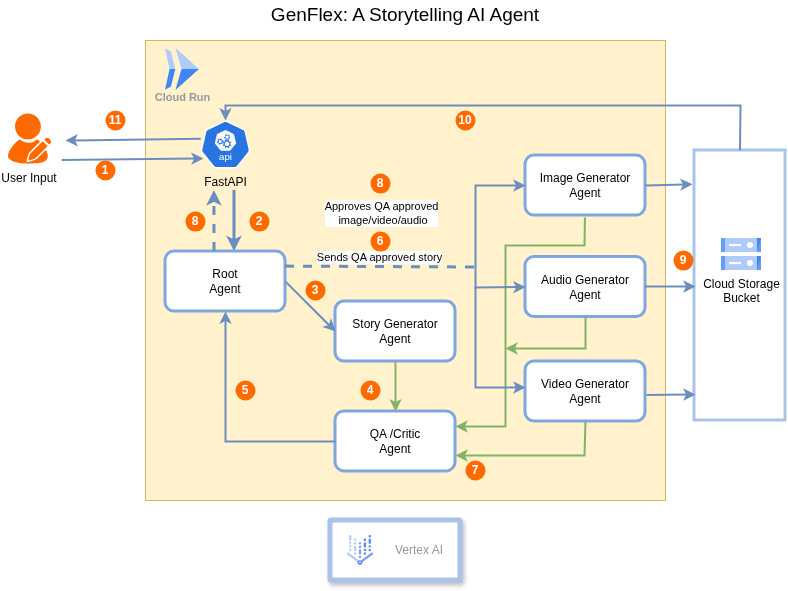

The diagram above was exported from draw.io. Its source (the exported page's mxGraphModel, read from the mxfile embedded in the PNG):
<mxGraphModel dx="846" dy="624" grid="1" gridSize="10" guides="1" tooltips="1" connect="1" arrows="1" fold="1" page="1" pageScale="1" pageWidth="850" pageHeight="1100" math="0" shadow="0">
  <root>
    <mxCell id="0" />
    <mxCell id="1" parent="0" />
    <mxCell id="7tlsJtjZ-6G8gsLsvvys-17" parent="1" style="rounded=0;whiteSpace=wrap;html=1;strokeColor=#A9C4EB;strokeWidth=3;" value="" vertex="1">
      <mxGeometry height="270" width="91" x="749" y="170" as="geometry" />
    </mxCell>
    <mxCell id="PPVIpqjaJkU0AJfdgCSV-14" parent="1" style="rounded=0;whiteSpace=wrap;html=1;fillColor=#fff2cc;strokeColor=#d6b656;" value="" vertex="1">
      <mxGeometry height="460" width="520" x="200" y="60" as="geometry" />
    </mxCell>
    <mxCell id="PPVIpqjaJkU0AJfdgCSV-2" parent="1" style="points=[];aspect=fixed;html=1;align=center;shadow=0;dashed=0;fillColor=#FF6A00;strokeColor=none;shape=mxgraph.alibaba_cloud.user_feedback_02;" value="" vertex="1">
      <mxGeometry height="50.099999999999994" width="43.199999999999996" x="62.400000000000006" y="133" as="geometry" />
    </mxCell>
    <mxCell id="PPVIpqjaJkU0AJfdgCSV-3" parent="1" style="text;html=1;whiteSpace=wrap;strokeColor=none;fillColor=none;align=center;verticalAlign=middle;rounded=0;" value="User Input" vertex="1">
      <mxGeometry height="30" width="60" x="54" y="183.1" as="geometry" />
    </mxCell>
    <mxCell id="PPVIpqjaJkU0AJfdgCSV-5" parent="1" style="rounded=1;whiteSpace=wrap;html=1;strokeColor=#7EA6E0;strokeWidth=3;" value="Story Generator&lt;div&gt;Agent&lt;/div&gt;" vertex="1">
      <mxGeometry height="60" width="120" x="390" y="321" as="geometry" />
    </mxCell>
    <mxCell id="PPVIpqjaJkU0AJfdgCSV-8" parent="1" style="rounded=1;whiteSpace=wrap;html=1;strokeColor=#7EA6E0;strokeWidth=3;" value="QA /Critic&lt;div&gt;Agent&lt;/div&gt;" vertex="1">
      <mxGeometry height="60" width="120" x="390" y="430.9" as="geometry" />
    </mxCell>
    <mxCell id="PPVIpqjaJkU0AJfdgCSV-9" parent="1" style="rounded=1;whiteSpace=wrap;html=1;strokeColor=#7EA6E0;strokeWidth=3;" value="Root&lt;div&gt;Agent&lt;/div&gt;" vertex="1">
      <mxGeometry height="60" width="120" x="220" y="271.1" as="geometry" />
    </mxCell>
    <mxCell id="PPVIpqjaJkU0AJfdgCSV-10" parent="1" style="aspect=fixed;sketch=0;html=1;dashed=0;whitespace=wrap;verticalLabelPosition=bottom;verticalAlign=top;fillColor=#2875E2;strokeColor=#ffffff;points=[[0.005,0.63,0],[0.1,0.2,0],[0.9,0.2,0],[0.5,0,0],[0.995,0.63,0],[0.72,0.99,0],[0.5,1,0],[0.28,0.99,0]];shape=mxgraph.kubernetes.icon2;kubernetesLabel=1;prIcon=api" value="FastAPI" vertex="1">
      <mxGeometry height="48" width="50" x="255" y="140" as="geometry" />
    </mxCell>
    <mxCell id="PPVIpqjaJkU0AJfdgCSV-11" parent="1" style="sketch=0;html=1;verticalAlign=top;labelPosition=center;verticalLabelPosition=bottom;align=center;spacingTop=-6;fontSize=11;fontStyle=1;fontColor=#999999;shape=image;aspect=fixed;imageAspect=0;image=data:image/svg+xml,(base64 omitted: 656 chars);" value="Cloud Run" vertex="1">
      <mxGeometry height="42" width="34" x="220" y="68" as="geometry" />
    </mxCell>
    <mxCell id="PPVIpqjaJkU0AJfdgCSV-16" edge="1" parent="1" source="PPVIpqjaJkU0AJfdgCSV-9" style="endArrow=classic;html=1;rounded=0;exitX=1;exitY=0.5;exitDx=0;exitDy=0;entryX=0;entryY=0.5;entryDx=0;entryDy=0;strokeWidth=2;fillColor=#dae8fc;strokeColor=#6c8ebf;" target="PPVIpqjaJkU0AJfdgCSV-5" value="">
      <mxGeometry height="50" relative="1" width="50" as="geometry">
        <mxPoint x="340" y="361" as="sourcePoint" />
        <mxPoint x="390" y="311" as="targetPoint" />
      </mxGeometry>
    </mxCell>
    <mxCell id="PPVIpqjaJkU0AJfdgCSV-17" edge="1" parent="1" source="PPVIpqjaJkU0AJfdgCSV-5" style="endArrow=classic;html=1;rounded=0;exitX=0.5;exitY=1;exitDx=0;exitDy=0;entryX=0.5;entryY=0;entryDx=0;entryDy=0;strokeWidth=2;fillColor=#d5e8d4;strokeColor=#82b366;" target="PPVIpqjaJkU0AJfdgCSV-8" value="">
      <mxGeometry height="50" relative="1" width="50" as="geometry">
        <mxPoint x="340" y="286.9" as="sourcePoint" />
        <mxPoint x="400" y="286.9" as="targetPoint" />
      </mxGeometry>
    </mxCell>
    <mxCell id="7tlsJtjZ-6G8gsLsvvys-1" edge="1" parent="1" source="PPVIpqjaJkU0AJfdgCSV-8" style="endArrow=classic;html=1;rounded=0;exitX=0;exitY=0.5;exitDx=0;exitDy=0;entryX=0.5;entryY=1;entryDx=0;entryDy=0;strokeWidth=2;fillColor=#dae8fc;strokeColor=#6c8ebf;" target="PPVIpqjaJkU0AJfdgCSV-9" value="">
      <mxGeometry height="50" relative="1" width="50" as="geometry">
        <Array as="points">
          <mxPoint x="280" y="461" />
        </Array>
        <mxPoint x="440" y="411" as="sourcePoint" />
        <mxPoint x="440" y="461" as="targetPoint" />
      </mxGeometry>
    </mxCell>
    <mxCell id="7tlsJtjZ-6G8gsLsvvys-3" parent="1" style="rounded=1;whiteSpace=wrap;html=1;strokeColor=#7EA6E0;strokeWidth=3;" value="Image Generator&lt;div&gt;Agent&lt;/div&gt;" vertex="1">
      <mxGeometry height="60" width="120" x="580" y="175.1" as="geometry" />
    </mxCell>
    <mxCell id="7tlsJtjZ-6G8gsLsvvys-4" parent="1" style="rounded=1;whiteSpace=wrap;html=1;strokeColor=#7EA6E0;strokeWidth=3;" value="Video Generator&lt;div&gt;Agent&lt;/div&gt;" vertex="1">
      <mxGeometry height="60" width="120" x="580" y="381" as="geometry" />
    </mxCell>
    <mxCell id="7tlsJtjZ-6G8gsLsvvys-6" edge="1" parent="1" style="endArrow=classic;html=1;rounded=0;entryX=0.005;entryY=0.63;entryDx=0;entryDy=0;fillColor=#dae8fc;strokeColor=#6c8ebf;strokeWidth=2;entryPerimeter=0;exitX=1.044;exitY=0.633;exitDx=0;exitDy=0;exitPerimeter=0;" value="">
      <mxGeometry height="50" relative="1" width="50" as="geometry">
        <mxPoint x="116.25080000000003" y="179.4733" as="sourcePoint" />
        <mxPoint x="258" y="178.0000000000001" as="targetPoint" />
      </mxGeometry>
    </mxCell>
    <mxCell id="7tlsJtjZ-6G8gsLsvvys-11" edge="1" parent="1" source="PPVIpqjaJkU0AJfdgCSV-9" style="endArrow=none;html=1;rounded=0;exitX=1;exitY=0.25;exitDx=0;exitDy=0;fillColor=#dae8fc;strokeColor=#6c8ebf;strokeWidth=3;dashed=1;" value="">
      <mxGeometry height="50" relative="1" width="50" as="geometry">
        <mxPoint x="540" y="337" as="sourcePoint" />
        <mxPoint x="530" y="287" as="targetPoint" />
      </mxGeometry>
    </mxCell>
    <mxCell id="7tlsJtjZ-6G8gsLsvvys-12" connectable="0" parent="7tlsJtjZ-6G8gsLsvvys-11" style="edgeLabel;html=1;align=center;verticalAlign=middle;resizable=0;points=[];" value="Sends QA approved story" vertex="1">
      <mxGeometry relative="1" x="-0.2892" y="5" as="geometry">
        <mxPoint x="26" y="-5" as="offset" />
      </mxGeometry>
    </mxCell>
    <mxCell id="7tlsJtjZ-6G8gsLsvvys-14" edge="1" parent="1" style="endArrow=classic;html=1;rounded=0;entryX=0.5;entryY=0;entryDx=0;entryDy=0;fillColor=#dae8fc;strokeColor=#6c8ebf;strokeWidth=3;" value="">
      <mxGeometry height="50" relative="1" width="50" as="geometry">
        <mxPoint x="289" y="210" as="sourcePoint" />
        <mxPoint x="289" y="271.1" as="targetPoint" />
      </mxGeometry>
    </mxCell>
    <mxCell id="7tlsJtjZ-6G8gsLsvvys-16" parent="1" style="editableCssRules=.*;html=1;shape=image;verticalLabelPosition=bottom;labelBackgroundColor=#ffffff;verticalAlign=top;aspect=fixed;imageAspect=0;image=data:image/svg+xml,(base64 omitted: 1124 chars);" value="Cloud Storage&lt;div&gt;Bucket&lt;/div&gt;" vertex="1">
      <mxGeometry height="32" width="40" x="776" y="258.1" as="geometry" />
    </mxCell>
    <mxCell id="7tlsJtjZ-6G8gsLsvvys-19" edge="1" parent="1" source="7tlsJtjZ-6G8gsLsvvys-3" style="endArrow=classic;html=1;rounded=0;entryX=-0.022;entryY=0.125;entryDx=0;entryDy=0;strokeWidth=2;fillColor=#dae8fc;strokeColor=#6c8ebf;entryPerimeter=0;exitX=1;exitY=0.5;exitDx=0;exitDy=0;" target="7tlsJtjZ-6G8gsLsvvys-17" value="">
      <mxGeometry height="50" relative="1" width="50" as="geometry">
        <mxPoint x="530" y="325" as="sourcePoint" />
        <mxPoint x="590" y="270" as="targetPoint" />
      </mxGeometry>
    </mxCell>
    <mxCell id="7tlsJtjZ-6G8gsLsvvys-20" edge="1" parent="1" style="endArrow=classic;html=1;rounded=0;strokeWidth=2;fillColor=#dae8fc;strokeColor=#6c8ebf;exitX=1;exitY=0.5;exitDx=0;exitDy=0;" value="">
      <mxGeometry height="50" relative="1" width="50" as="geometry">
        <mxPoint x="701" y="414.44" as="sourcePoint" />
        <mxPoint x="750" y="414" as="targetPoint" />
      </mxGeometry>
    </mxCell>
    <mxCell id="7tlsJtjZ-6G8gsLsvvys-21" edge="1" parent="1" source="7tlsJtjZ-6G8gsLsvvys-17" style="endArrow=classic;html=1;rounded=0;entryX=0.5;entryY=0;entryDx=0;entryDy=0;entryPerimeter=0;exitX=0.5;exitY=0;exitDx=0;exitDy=0;fillColor=#dae8fc;strokeColor=#6c8ebf;strokeWidth=2;" target="PPVIpqjaJkU0AJfdgCSV-10" value="">
      <mxGeometry height="50" relative="1" width="50" as="geometry">
        <Array as="points">
          <mxPoint x="795" y="125" />
          <mxPoint x="280" y="125" />
        </Array>
        <mxPoint x="814.25" y="155.5" as="sourcePoint" />
        <mxPoint x="304.0000000000002" y="124.74000000000012" as="targetPoint" />
      </mxGeometry>
    </mxCell>
    <mxCell id="7tlsJtjZ-6G8gsLsvvys-22" edge="1" parent="1" style="endArrow=classic;html=1;rounded=0;fillColor=#dae8fc;strokeColor=#6c8ebf;strokeWidth=2;exitX=0.005;exitY=0.63;exitDx=0;exitDy=0;exitPerimeter=0;" value="">
      <mxGeometry height="50" relative="1" width="50" as="geometry">
        <mxPoint x="255.25" y="158.24000000000012" as="sourcePoint" />
        <mxPoint x="120" y="160" as="targetPoint" />
      </mxGeometry>
    </mxCell>
    <mxCell id="7tlsJtjZ-6G8gsLsvvys-24" parent="1" style="ellipse;whiteSpace=wrap;html=1;aspect=fixed;rotation=0;gradientColor=#FF6A00;strokeColor=none;gradientDirection=east;fillColor=#FF6A00;rounded=0;pointerEvents=0;fontFamily=Helvetica;fontSize=12;fontColor=#FFFFFF;spacingTop=4;spacingBottom=4;spacingLeft=4;spacingRight=4;points=[];fontStyle=1;strokeWidth=0;" value="1" vertex="1">
      <mxGeometry height="20" width="20" x="150" y="180" as="geometry" />
    </mxCell>
    <mxCell id="7tlsJtjZ-6G8gsLsvvys-26" parent="1" style="ellipse;whiteSpace=wrap;html=1;aspect=fixed;rotation=0;gradientColor=#FF6A00;strokeColor=none;gradientDirection=east;fillColor=#FF6A00;rounded=0;pointerEvents=0;fontFamily=Helvetica;fontSize=12;fontColor=#FFFFFF;spacingTop=4;spacingBottom=4;spacingLeft=4;spacingRight=4;points=[];fontStyle=1;strokeWidth=0;" value="2" vertex="1">
      <mxGeometry height="20" width="20" x="304" y="231.1" as="geometry" />
    </mxCell>
    <mxCell id="7tlsJtjZ-6G8gsLsvvys-27" parent="1" style="ellipse;whiteSpace=wrap;html=1;aspect=fixed;rotation=0;gradientColor=#FF6A00;strokeColor=none;gradientDirection=east;fillColor=#FF6A00;rounded=0;pointerEvents=0;fontFamily=Helvetica;fontSize=12;fontColor=#FFFFFF;spacingTop=4;spacingBottom=4;spacingLeft=4;spacingRight=4;points=[];fontStyle=1;strokeWidth=0;" value="4" vertex="1">
      <mxGeometry height="20" width="20" x="415" y="400" as="geometry" />
    </mxCell>
    <mxCell id="7tlsJtjZ-6G8gsLsvvys-28" parent="1" style="ellipse;whiteSpace=wrap;html=1;aspect=fixed;rotation=0;gradientColor=#FF6A00;strokeColor=none;gradientDirection=east;fillColor=#FF6A00;rounded=0;pointerEvents=0;fontFamily=Helvetica;fontSize=12;fontColor=#FFFFFF;spacingTop=4;spacingBottom=4;spacingLeft=4;spacingRight=4;points=[];fontStyle=1;strokeWidth=0;" value="3" vertex="1">
      <mxGeometry height="20" width="20" x="360" y="300" as="geometry" />
    </mxCell>
    <mxCell id="7tlsJtjZ-6G8gsLsvvys-29" parent="1" style="ellipse;whiteSpace=wrap;html=1;aspect=fixed;rotation=0;gradientColor=#FF6A00;strokeColor=none;gradientDirection=east;fillColor=#FF6A00;rounded=0;pointerEvents=0;fontFamily=Helvetica;fontSize=12;fontColor=#FFFFFF;spacingTop=4;spacingBottom=4;spacingLeft=4;spacingRight=4;points=[];fontStyle=1;strokeWidth=0;" value="6" vertex="1">
      <mxGeometry height="20" width="20" x="425" y="251.1" as="geometry" />
    </mxCell>
    <mxCell id="7tlsJtjZ-6G8gsLsvvys-30" parent="1" style="ellipse;whiteSpace=wrap;html=1;aspect=fixed;rotation=0;gradientColor=#FF6A00;strokeColor=none;gradientDirection=east;fillColor=#FF6A00;rounded=0;pointerEvents=0;fontFamily=Helvetica;fontSize=12;fontColor=#FFFFFF;spacingTop=4;spacingBottom=4;spacingLeft=4;spacingRight=4;points=[];fontStyle=1;strokeWidth=0;" value="9" vertex="1">
      <mxGeometry height="20" width="20" x="728" y="270.1" as="geometry" />
    </mxCell>
    <mxCell id="7tlsJtjZ-6G8gsLsvvys-32" parent="1" style="ellipse;whiteSpace=wrap;html=1;aspect=fixed;rotation=0;gradientColor=#FF6A00;strokeColor=none;gradientDirection=east;fillColor=#FF6A00;rounded=0;pointerEvents=0;fontFamily=Helvetica;fontSize=12;fontColor=#FFFFFF;spacingTop=4;spacingBottom=4;spacingLeft=4;spacingRight=4;points=[];fontStyle=1;strokeWidth=0;" value="10" vertex="1">
      <mxGeometry height="20" width="20" x="510" y="130" as="geometry" />
    </mxCell>
    <mxCell id="7tlsJtjZ-6G8gsLsvvys-33" parent="1" style="ellipse;whiteSpace=wrap;html=1;aspect=fixed;rotation=0;gradientColor=#FF6A00;strokeColor=none;gradientDirection=east;fillColor=#FF6A00;rounded=0;pointerEvents=0;fontFamily=Helvetica;fontSize=12;fontColor=#FFFFFF;spacingTop=4;spacingBottom=4;spacingLeft=4;spacingRight=4;points=[];fontStyle=1;strokeWidth=0;" value="11" vertex="1">
      <mxGeometry height="20" width="20" x="160" y="130" as="geometry" />
    </mxCell>
    <mxCell id="7tlsJtjZ-6G8gsLsvvys-34" parent="1" style="ellipse;whiteSpace=wrap;html=1;aspect=fixed;rotation=0;gradientColor=#FF6A00;strokeColor=none;gradientDirection=east;fillColor=#FF6A00;rounded=0;pointerEvents=0;fontFamily=Helvetica;fontSize=12;fontColor=#FFFFFF;spacingTop=4;spacingBottom=4;spacingLeft=4;spacingRight=4;points=[];fontStyle=1;strokeWidth=0;" value="5" vertex="1">
      <mxGeometry height="20" width="20" x="290" y="400" as="geometry" />
    </mxCell>
    <mxCell id="7tlsJtjZ-6G8gsLsvvys-35" edge="1" parent="1" source="7tlsJtjZ-6G8gsLsvvys-4" style="endArrow=classic;html=1;rounded=0;exitX=0.5;exitY=1;exitDx=0;exitDy=0;entryX=1;entryY=0.5;entryDx=0;entryDy=0;strokeWidth=2;fillColor=#d5e8d4;strokeColor=#82b366;" value="">
      <mxGeometry height="50" relative="1" width="50" as="geometry">
        <Array as="points">
          <mxPoint x="639" y="475" />
        </Array>
        <mxPoint x="639.44" y="394.9" as="sourcePoint" />
        <mxPoint x="510" y="474.9" as="targetPoint" />
      </mxGeometry>
    </mxCell>
    <mxCell id="7tlsJtjZ-6G8gsLsvvys-36" parent="1" style="ellipse;whiteSpace=wrap;html=1;aspect=fixed;rotation=0;gradientColor=#FF6A00;strokeColor=none;gradientDirection=east;fillColor=#FF6A00;rounded=0;pointerEvents=0;fontFamily=Helvetica;fontSize=12;fontColor=#FFFFFF;spacingTop=4;spacingBottom=4;spacingLeft=4;spacingRight=4;points=[];fontStyle=1;strokeWidth=0;" value="7" vertex="1">
      <mxGeometry height="20" width="20" x="520" y="480" as="geometry" />
    </mxCell>
    <mxCell id="7tlsJtjZ-6G8gsLsvvys-37" edge="1" parent="1" style="endArrow=classic;html=1;rounded=0;exitX=0.5;exitY=1;exitDx=0;exitDy=0;entryX=1;entryY=0.25;entryDx=0;entryDy=0;strokeWidth=2;fillColor=#d5e8d4;strokeColor=#82b366;" target="PPVIpqjaJkU0AJfdgCSV-8" value="">
      <mxGeometry height="50" relative="1" width="50" as="geometry">
        <Array as="points">
          <mxPoint x="639" y="265" />
          <mxPoint x="560" y="265" />
          <mxPoint x="560" y="446" />
        </Array>
        <mxPoint x="639.44" y="237.10000000000002" as="sourcePoint" />
        <mxPoint x="510" y="420.9" as="targetPoint" />
      </mxGeometry>
    </mxCell>
    <mxCell id="7tlsJtjZ-6G8gsLsvvys-38" parent="1" style="ellipse;whiteSpace=wrap;html=1;aspect=fixed;rotation=0;gradientColor=#FF6A00;strokeColor=none;gradientDirection=east;fillColor=#FF6A00;rounded=0;pointerEvents=0;fontFamily=Helvetica;fontSize=12;fontColor=#FFFFFF;spacingTop=4;spacingBottom=4;spacingLeft=4;spacingRight=4;points=[];fontStyle=1;strokeWidth=0;" value="8" vertex="1">
      <mxGeometry height="20" width="20" x="425" y="193.1" as="geometry" />
    </mxCell>
    <mxCell id="7tlsJtjZ-6G8gsLsvvys-39" edge="1" parent="1" style="endArrow=classic;html=1;rounded=0;entryX=0.096;entryY=0.326;entryDx=0;entryDy=0;fillColor=#dae8fc;strokeColor=#6c8ebf;strokeWidth=3;entryPerimeter=0;exitX=0.25;exitY=0;exitDx=0;exitDy=0;dashed=1;" value="">
      <mxGeometry height="50" relative="1" width="50" as="geometry">
        <mxPoint x="269" y="271.1" as="sourcePoint" />
        <mxPoint x="268.91999999999985" y="209.96000000000004" as="targetPoint" />
      </mxGeometry>
    </mxCell>
    <mxCell id="7tlsJtjZ-6G8gsLsvvys-40" connectable="0" parent="1" style="edgeLabel;html=1;align=center;verticalAlign=middle;resizable=0;points=[];" value="Approves QA approved&lt;div&gt;&amp;nbsp;image/video/audio&lt;/div&gt;" vertex="1">
      <mxGeometry x="435" y="232.1" as="geometry" />
    </mxCell>
    <mxCell id="7tlsJtjZ-6G8gsLsvvys-41" parent="1" style="ellipse;whiteSpace=wrap;html=1;aspect=fixed;rotation=0;gradientColor=#FF6A00;strokeColor=none;gradientDirection=east;fillColor=#FF6A00;rounded=0;pointerEvents=0;fontFamily=Helvetica;fontSize=12;fontColor=#FFFFFF;spacingTop=4;spacingBottom=4;spacingLeft=4;spacingRight=4;points=[];fontStyle=1;strokeWidth=0;" value="8" vertex="1">
      <mxGeometry height="20" width="20" x="240" y="231.1" as="geometry" />
    </mxCell>
    <mxCell id="7tlsJtjZ-6G8gsLsvvys-42" parent="1" style="rounded=1;whiteSpace=wrap;html=1;strokeColor=#7EA6E0;strokeWidth=3;" value="Audio Generator&lt;div&gt;Agent&lt;/div&gt;" vertex="1">
      <mxGeometry height="60" width="120" x="580" y="276.55" as="geometry" />
    </mxCell>
    <mxCell id="7tlsJtjZ-6G8gsLsvvys-46" edge="1" parent="1" style="endArrow=classic;html=1;rounded=0;strokeWidth=2;fillColor=#dae8fc;strokeColor=#6c8ebf;exitX=1;exitY=0.5;exitDx=0;exitDy=0;" value="">
      <mxGeometry height="50" relative="1" width="50" as="geometry">
        <mxPoint x="699.5" y="305.99" as="sourcePoint" />
        <mxPoint x="750" y="306" as="targetPoint" />
      </mxGeometry>
    </mxCell>
    <mxCell id="7tlsJtjZ-6G8gsLsvvys-47" edge="1" parent="1" source="7tlsJtjZ-6G8gsLsvvys-42" style="endArrow=classic;html=1;rounded=0;exitX=0.5;exitY=1;exitDx=0;exitDy=0;entryX=1;entryY=0.5;entryDx=0;entryDy=0;strokeWidth=2;fillColor=#d5e8d4;strokeColor=#82b366;" value="">
      <mxGeometry height="50" relative="1" width="50" as="geometry">
        <Array as="points">
          <mxPoint x="640" y="368" />
        </Array>
        <mxPoint x="690" y="334" as="sourcePoint" />
        <mxPoint x="560" y="367.9" as="targetPoint" />
      </mxGeometry>
    </mxCell>
    <mxCell id="7tlsJtjZ-6G8gsLsvvys-50" edge="1" parent="1" style="endArrow=classic;html=1;rounded=0;entryX=0;entryY=0.5;entryDx=0;entryDy=0;fillColor=#dae8fc;strokeColor=#6c8ebf;strokeWidth=2;" target="7tlsJtjZ-6G8gsLsvvys-3" value="">
      <mxGeometry height="50" relative="1" width="50" as="geometry">
        <Array as="points">
          <mxPoint x="530" y="205" />
        </Array>
        <mxPoint x="530" y="290" as="sourcePoint" />
        <mxPoint x="570" y="205" as="targetPoint" />
      </mxGeometry>
    </mxCell>
    <mxCell id="7tlsJtjZ-6G8gsLsvvys-51" edge="1" parent="1" style="endArrow=classic;html=1;rounded=0;entryX=0;entryY=0.5;entryDx=0;entryDy=0;fillColor=#dae8fc;strokeColor=#6c8ebf;strokeWidth=2;" target="7tlsJtjZ-6G8gsLsvvys-42" value="">
      <mxGeometry height="50" relative="1" width="50" as="geometry">
        <Array as="points">
          <mxPoint x="530" y="307" />
        </Array>
        <mxPoint x="530" y="290" as="sourcePoint" />
        <mxPoint x="500" y="290" as="targetPoint" />
      </mxGeometry>
    </mxCell>
    <mxCell id="7tlsJtjZ-6G8gsLsvvys-52" edge="1" parent="1" style="endArrow=classic;html=1;rounded=0;entryX=0;entryY=0.5;entryDx=0;entryDy=0;fillColor=#dae8fc;strokeColor=#6c8ebf;strokeWidth=2;" value="">
      <mxGeometry height="50" relative="1" width="50" as="geometry">
        <Array as="points">
          <mxPoint x="530" y="407" />
        </Array>
        <mxPoint x="530" y="306" as="sourcePoint" />
        <mxPoint x="580" y="407" as="targetPoint" />
      </mxGeometry>
    </mxCell>
    <mxCell id="7tlsJtjZ-6G8gsLsvvys-55" parent="1" style="text;html=1;whiteSpace=wrap;strokeColor=none;fillColor=none;align=center;verticalAlign=middle;rounded=0;strokeWidth=3;fontSize=19;" value="GenFlex: A Storytelling AI Agent" vertex="1">
      <mxGeometry height="30" width="300" x="310" y="20" as="geometry" />
    </mxCell>
    <mxCell id="7tlsJtjZ-6G8gsLsvvys-56" parent="1" style="shadow=1;strokeWidth=5;rounded=1;absoluteArcSize=1;arcSize=2;strokeColor=#A9C4EB;" value="" vertex="1">
      <mxGeometry height="60" width="130" x="385" y="540" as="geometry" />
    </mxCell>
    <mxCell id="7tlsJtjZ-6G8gsLsvvys-57" parent="7tlsJtjZ-6G8gsLsvvys-56" style="editableCssRules=.*;html=1;fontColor=#999999;shape=image;verticalLabelPosition=middle;verticalAlign=middle;labelPosition=right;align=left;spacingLeft=20;part=1;points=[];imageAspect=0;image=data:image/svg+xml,(base64 omitted: 8760 chars);strokeWidth=3;" value="Vertex AI" vertex="1">
      <mxGeometry height="30" relative="1" width="26.43" as="geometry">
        <mxPoint x="16.785" y="15" as="offset" />
      </mxGeometry>
    </mxCell>
  </root>
</mxGraphModel>